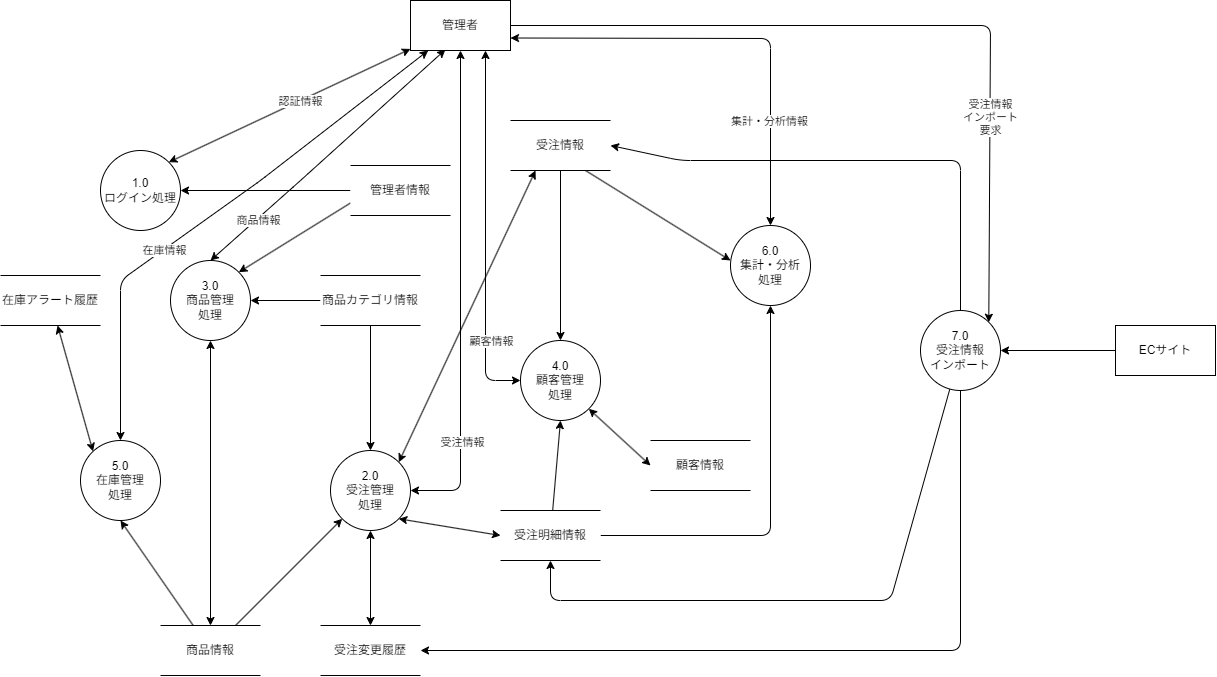

The diagram above was exported from draw.io. Its source (the exported page's mxGraphModel, read from the mxfile embedded in the PNG):
<mxGraphModel dx="1998" dy="1349" grid="1" gridSize="10" guides="1" tooltips="1" connect="1" arrows="1" fold="1" page="1" pageScale="1" pageWidth="850" pageHeight="1100" math="0" shadow="0">
  <root>
    <mxCell id="0" />
    <mxCell id="1" parent="0" />
    <mxCell id="29" value="&lt;div&gt;4.0&lt;/div&gt;顧客管理&lt;div&gt;処理&lt;/div&gt;" style="shape=ellipse;html=1;dashed=0;whiteSpace=wrap;perimeter=ellipsePerimeter;" vertex="1" parent="1">
      <mxGeometry x="680" y="550" width="80" height="80" as="geometry" />
    </mxCell>
    <mxCell id="30" value="&lt;div&gt;5.0&lt;/div&gt;在庫管理&lt;div&gt;処理&lt;span style=&quot;font-family: monospace; font-size: 0px; text-align: start; text-wrap-mode: nowrap; background-color: transparent;&quot;&gt;%3CmxGraphModel%3E%3Croot%3E%3CmxCell%20id%3D%220%22%2F%3E%3CmxCell%20id%3D%221%22%20parent%3D%220%22%2F%3E%3CmxCell%20id%3D%222%22%20value%3D%22%E7%99%BA%E9%80%81%E5%87%A6%E7%90%86%22%20style%3D%22shape%3Dellipse%3Bhtml%3D1%3Bdashed%3D0%3BwhiteSpace%3Dwrap%3Bperimeter%3DellipsePerimeter%3B%22%20vertex%3D%221%22%20parent%3D%221%22%3E%3CmxGeometry%20x%3D%22440%22%20y%3D%22720%22%20width%3D%2280%22%20height%3D%2280%22%20as%3D%22geometry%22%2F%3E%3C%2FmxCell%3E%3C%2Froot%3E%3C%2FmxGraphModel%3E&lt;/span&gt;&lt;/div&gt;" style="shape=ellipse;html=1;dashed=0;whiteSpace=wrap;perimeter=ellipsePerimeter;" vertex="1" parent="1">
      <mxGeometry x="240" y="650" width="80" height="80" as="geometry" />
    </mxCell>
    <mxCell id="87" style="edgeStyle=none;html=1;entryX=0.5;entryY=0;entryDx=0;entryDy=0;startArrow=classic;startFill=1;" edge="1" parent="1" source="31" target="86">
      <mxGeometry relative="1" as="geometry" />
    </mxCell>
    <mxCell id="31" value="&lt;div&gt;2.0&lt;/div&gt;受注管理&lt;div&gt;処理&lt;/div&gt;" style="shape=ellipse;html=1;dashed=0;whiteSpace=wrap;perimeter=ellipsePerimeter;" vertex="1" parent="1">
      <mxGeometry x="490" y="660" width="80" height="80" as="geometry" />
    </mxCell>
    <mxCell id="90" style="edgeStyle=none;html=1;entryX=0;entryY=0.5;entryDx=0;entryDy=0;startArrow=classic;startFill=1;endArrow=none;endFill=0;" edge="1" parent="1" source="32" target="45">
      <mxGeometry relative="1" as="geometry" />
    </mxCell>
    <mxCell id="93" style="edgeStyle=none;html=1;entryX=0.5;entryY=0;entryDx=0;entryDy=0;startArrow=classic;startFill=1;" edge="1" parent="1" source="32" target="47">
      <mxGeometry relative="1" as="geometry" />
    </mxCell>
    <mxCell id="32" value="&lt;div&gt;3.0&lt;/div&gt;商品管理&lt;div&gt;処理&lt;/div&gt;" style="shape=ellipse;html=1;dashed=0;whiteSpace=wrap;perimeter=ellipsePerimeter;" vertex="1" parent="1">
      <mxGeometry x="330" y="470" width="80" height="80" as="geometry" />
    </mxCell>
    <mxCell id="33" value="&lt;div&gt;1.0&lt;/div&gt;ログイン処理" style="shape=ellipse;html=1;dashed=0;whiteSpace=wrap;perimeter=ellipsePerimeter;" vertex="1" parent="1">
      <mxGeometry x="260" y="360" width="80" height="80" as="geometry" />
    </mxCell>
    <mxCell id="35" value="&lt;div&gt;6.0&lt;/div&gt;集計・分析&lt;div&gt;処理&lt;/div&gt;" style="shape=ellipse;html=1;dashed=0;whiteSpace=wrap;perimeter=ellipsePerimeter;" vertex="1" parent="1">
      <mxGeometry x="890" y="435" width="80" height="80" as="geometry" />
    </mxCell>
    <mxCell id="85" style="edgeStyle=none;html=1;entryX=0.5;entryY=0;entryDx=0;entryDy=0;" edge="1" parent="1" source="45" target="31">
      <mxGeometry relative="1" as="geometry" />
    </mxCell>
    <mxCell id="45" value="商品カテゴリ情報" style="html=1;dashed=0;whiteSpace=wrap;shape=partialRectangle;right=0;left=0;" vertex="1" parent="1">
      <mxGeometry x="480" y="485" width="100" height="50" as="geometry" />
    </mxCell>
    <mxCell id="88" style="edgeStyle=none;html=1;entryX=0;entryY=1;entryDx=0;entryDy=0;" edge="1" parent="1" source="47" target="31">
      <mxGeometry relative="1" as="geometry" />
    </mxCell>
    <mxCell id="91" style="edgeStyle=none;html=1;entryX=0.5;entryY=1;entryDx=0;entryDy=0;" edge="1" parent="1" source="47" target="30">
      <mxGeometry relative="1" as="geometry" />
    </mxCell>
    <mxCell id="47" value="商品情報" style="html=1;dashed=0;whiteSpace=wrap;shape=partialRectangle;right=0;left=0;" vertex="1" parent="1">
      <mxGeometry x="320" y="835" width="100" height="50" as="geometry" />
    </mxCell>
    <mxCell id="92" style="edgeStyle=none;html=1;entryX=0;entryY=0;entryDx=0;entryDy=0;startArrow=classic;startFill=1;" edge="1" parent="1" source="48" target="30">
      <mxGeometry relative="1" as="geometry" />
    </mxCell>
    <mxCell id="48" value="在庫アラート履歴" style="html=1;dashed=0;whiteSpace=wrap;shape=partialRectangle;right=0;left=0;" vertex="1" parent="1">
      <mxGeometry x="160" y="485" width="100" height="50" as="geometry" />
    </mxCell>
    <mxCell id="96" style="edgeStyle=none;html=1;entryX=1;entryY=1;entryDx=0;entryDy=0;startArrow=classic;startFill=1;exitX=0;exitY=0.5;exitDx=0;exitDy=0;" edge="1" parent="1" source="49" target="29">
      <mxGeometry relative="1" as="geometry" />
    </mxCell>
    <mxCell id="49" value="顧客情報" style="html=1;dashed=0;whiteSpace=wrap;shape=partialRectangle;right=0;left=0;" vertex="1" parent="1">
      <mxGeometry x="810" y="650" width="100" height="50" as="geometry" />
    </mxCell>
    <mxCell id="84" style="edgeStyle=none;html=1;entryX=1;entryY=1;entryDx=0;entryDy=0;exitX=0;exitY=0.5;exitDx=0;exitDy=0;startArrow=classic;startFill=1;" edge="1" parent="1" source="50" target="31">
      <mxGeometry relative="1" as="geometry" />
    </mxCell>
    <mxCell id="95" style="edgeStyle=none;html=1;entryX=0.5;entryY=1;entryDx=0;entryDy=0;" edge="1" parent="1" source="50" target="29">
      <mxGeometry relative="1" as="geometry" />
    </mxCell>
    <mxCell id="104" style="edgeStyle=none;html=1;entryX=0.5;entryY=1;entryDx=0;entryDy=0;" edge="1" parent="1" source="50" target="35">
      <mxGeometry relative="1" as="geometry">
        <Array as="points">
          <mxPoint x="930" y="745" />
        </Array>
      </mxGeometry>
    </mxCell>
    <mxCell id="50" value="受注明細情報" style="html=1;dashed=0;whiteSpace=wrap;shape=partialRectangle;right=0;left=0;" vertex="1" parent="1">
      <mxGeometry x="660" y="720" width="100" height="50" as="geometry" />
    </mxCell>
    <mxCell id="94" style="edgeStyle=none;html=1;entryX=0.5;entryY=0;entryDx=0;entryDy=0;" edge="1" parent="1" source="51" target="29">
      <mxGeometry relative="1" as="geometry" />
    </mxCell>
    <mxCell id="103" style="edgeStyle=none;html=1;exitX=0.75;exitY=1;exitDx=0;exitDy=0;" edge="1" parent="1" source="51">
      <mxGeometry relative="1" as="geometry">
        <mxPoint x="890" y="470" as="targetPoint" />
      </mxGeometry>
    </mxCell>
    <mxCell id="51" value="受注情報" style="html=1;dashed=0;whiteSpace=wrap;shape=partialRectangle;right=0;left=0;" vertex="1" parent="1">
      <mxGeometry x="670" y="330" width="100" height="50" as="geometry" />
    </mxCell>
    <mxCell id="56" style="edgeStyle=none;html=1;entryX=1;entryY=0.5;entryDx=0;entryDy=0;" edge="1" parent="1" source="53" target="33">
      <mxGeometry relative="1" as="geometry" />
    </mxCell>
    <mxCell id="66" style="edgeStyle=none;html=1;entryX=1;entryY=0;entryDx=0;entryDy=0;exitX=0;exitY=0.75;exitDx=0;exitDy=0;" edge="1" parent="1" source="53" target="32">
      <mxGeometry relative="1" as="geometry" />
    </mxCell>
    <mxCell id="53" value="管理者情報" style="html=1;dashed=0;whiteSpace=wrap;shape=partialRectangle;right=0;left=0;" vertex="1" parent="1">
      <mxGeometry x="510" y="375" width="100" height="50" as="geometry" />
    </mxCell>
    <mxCell id="100" style="edgeStyle=none;html=1;entryX=0.5;entryY=1;entryDx=0;entryDy=0;" edge="1" parent="1" source="59" target="50">
      <mxGeometry relative="1" as="geometry">
        <Array as="points">
          <mxPoint x="1050" y="810" />
          <mxPoint x="710" y="810" />
        </Array>
      </mxGeometry>
    </mxCell>
    <mxCell id="105" style="edgeStyle=none;html=1;entryX=1;entryY=0.5;entryDx=0;entryDy=0;" edge="1" parent="1" source="59" target="86">
      <mxGeometry relative="1" as="geometry">
        <Array as="points">
          <mxPoint x="1120" y="860" />
        </Array>
      </mxGeometry>
    </mxCell>
    <mxCell id="106" style="edgeStyle=none;html=1;entryX=1;entryY=0.5;entryDx=0;entryDy=0;" edge="1" parent="1" source="59" target="51">
      <mxGeometry relative="1" as="geometry">
        <Array as="points">
          <mxPoint x="1120" y="370" />
          <mxPoint x="840" y="370" />
        </Array>
      </mxGeometry>
    </mxCell>
    <mxCell id="59" value="&lt;div&gt;7.0&lt;/div&gt;受注情報&lt;div&gt;インポート&lt;/div&gt;" style="shape=ellipse;html=1;dashed=0;whiteSpace=wrap;perimeter=ellipsePerimeter;" vertex="1" parent="1">
      <mxGeometry x="1080" y="520" width="80" height="80" as="geometry" />
    </mxCell>
    <mxCell id="83" style="edgeStyle=none;html=1;entryX=1;entryY=0;entryDx=0;entryDy=0;startArrow=classic;startFill=1;exitX=0.25;exitY=1;exitDx=0;exitDy=0;" edge="1" parent="1" source="51" target="31">
      <mxGeometry relative="1" as="geometry" />
    </mxCell>
    <mxCell id="86" value="受注変更履歴" style="html=1;dashed=0;whiteSpace=wrap;shape=partialRectangle;right=0;left=0;" vertex="1" parent="1">
      <mxGeometry x="480" y="835" width="100" height="50" as="geometry" />
    </mxCell>
    <mxCell id="108" style="edgeStyle=none;html=1;entryX=1;entryY=0.5;entryDx=0;entryDy=0;" edge="1" parent="1" source="107" target="59">
      <mxGeometry relative="1" as="geometry" />
    </mxCell>
    <mxCell id="107" value="ECサイト" style="html=1;dashed=0;whiteSpace=wrap;" vertex="1" parent="1">
      <mxGeometry x="1275" y="535" width="100" height="50" as="geometry" />
    </mxCell>
    <mxCell id="151" style="edgeStyle=none;html=1;entryX=1;entryY=0;entryDx=0;entryDy=0;startArrow=classic;startFill=1;" edge="1" parent="1" source="149" target="33">
      <mxGeometry relative="1" as="geometry" />
    </mxCell>
    <mxCell id="185" value="認証情報" style="edgeLabel;html=1;align=center;verticalAlign=middle;resizable=0;points=[];" vertex="1" connectable="0" parent="151">
      <mxGeometry x="-0.0807" y="-1" relative="1" as="geometry">
        <mxPoint as="offset" />
      </mxGeometry>
    </mxCell>
    <mxCell id="152" style="edgeStyle=none;html=1;entryX=0.5;entryY=0;entryDx=0;entryDy=0;exitX=0.349;exitY=0.982;exitDx=0;exitDy=0;exitPerimeter=0;startArrow=classic;startFill=1;" edge="1" parent="1" source="149" target="32">
      <mxGeometry relative="1" as="geometry">
        <Array as="points">
          <mxPoint x="460" y="390" />
        </Array>
      </mxGeometry>
    </mxCell>
    <mxCell id="187" value="商品情報" style="edgeLabel;html=1;align=center;verticalAlign=middle;resizable=0;points=[];" vertex="1" connectable="0" parent="152">
      <mxGeometry x="0.6042" y="1" relative="1" as="geometry">
        <mxPoint as="offset" />
      </mxGeometry>
    </mxCell>
    <mxCell id="153" style="edgeStyle=none;html=1;entryX=0.5;entryY=0;entryDx=0;entryDy=0;startArrow=classic;startFill=1;" edge="1" parent="1" source="149" target="30">
      <mxGeometry relative="1" as="geometry">
        <Array as="points">
          <mxPoint x="420" y="390" />
          <mxPoint x="280" y="490" />
        </Array>
      </mxGeometry>
    </mxCell>
    <mxCell id="186" value="在庫情報" style="edgeLabel;html=1;align=center;verticalAlign=middle;resizable=0;points=[];" vertex="1" connectable="0" parent="153">
      <mxGeometry x="0.2135" relative="1" as="geometry">
        <mxPoint as="offset" />
      </mxGeometry>
    </mxCell>
    <mxCell id="154" style="edgeStyle=none;html=1;entryX=1;entryY=0.5;entryDx=0;entryDy=0;exitX=0.5;exitY=1;exitDx=0;exitDy=0;startArrow=classic;startFill=1;" edge="1" parent="1" source="149" target="31">
      <mxGeometry relative="1" as="geometry">
        <Array as="points">
          <mxPoint x="620" y="700" />
        </Array>
      </mxGeometry>
    </mxCell>
    <mxCell id="188" value="受注情報" style="edgeLabel;html=1;align=center;verticalAlign=middle;resizable=0;points=[];" vertex="1" connectable="0" parent="154">
      <mxGeometry x="0.5957" y="1" relative="1" as="geometry">
        <mxPoint as="offset" />
      </mxGeometry>
    </mxCell>
    <mxCell id="155" style="edgeStyle=none;html=1;entryX=0;entryY=0.5;entryDx=0;entryDy=0;exitX=0.75;exitY=1;exitDx=0;exitDy=0;startArrow=classic;startFill=1;" edge="1" parent="1" source="149" target="29">
      <mxGeometry relative="1" as="geometry">
        <Array as="points">
          <mxPoint x="645" y="590" />
        </Array>
      </mxGeometry>
    </mxCell>
    <mxCell id="189" value="顧客情報" style="edgeLabel;html=1;align=center;verticalAlign=middle;resizable=0;points=[];" vertex="1" connectable="0" parent="155">
      <mxGeometry x="0.576" y="-3" relative="1" as="geometry">
        <mxPoint x="8" y="3" as="offset" />
      </mxGeometry>
    </mxCell>
    <mxCell id="156" style="edgeStyle=none;html=1;entryX=0.5;entryY=0;entryDx=0;entryDy=0;exitX=1;exitY=0.75;exitDx=0;exitDy=0;startArrow=classic;startFill=1;" edge="1" parent="1" source="149" target="35">
      <mxGeometry relative="1" as="geometry">
        <Array as="points">
          <mxPoint x="930" y="248" />
        </Array>
      </mxGeometry>
    </mxCell>
    <mxCell id="190" value="集計・分析情報" style="edgeLabel;html=1;align=center;verticalAlign=middle;resizable=0;points=[];" vertex="1" connectable="0" parent="156">
      <mxGeometry x="0.5301" y="-2" relative="1" as="geometry">
        <mxPoint as="offset" />
      </mxGeometry>
    </mxCell>
    <mxCell id="157" style="edgeStyle=none;html=1;entryX=1;entryY=0;entryDx=0;entryDy=0;startArrow=none;startFill=0;" edge="1" parent="1" source="149" target="59">
      <mxGeometry relative="1" as="geometry">
        <Array as="points">
          <mxPoint x="1150" y="235" />
        </Array>
      </mxGeometry>
    </mxCell>
    <mxCell id="192" value="受注情報&lt;div&gt;インポート&lt;/div&gt;&lt;div&gt;要求&lt;/div&gt;" style="edgeLabel;html=1;align=center;verticalAlign=middle;resizable=0;points=[];" vertex="1" connectable="0" parent="157">
      <mxGeometry x="0.4687" y="-1" relative="1" as="geometry">
        <mxPoint as="offset" />
      </mxGeometry>
    </mxCell>
    <mxCell id="149" value="管理者" style="html=1;dashed=0;whiteSpace=wrap;" vertex="1" parent="1">
      <mxGeometry x="570" y="210" width="100" height="50" as="geometry" />
    </mxCell>
  </root>
</mxGraphModel>